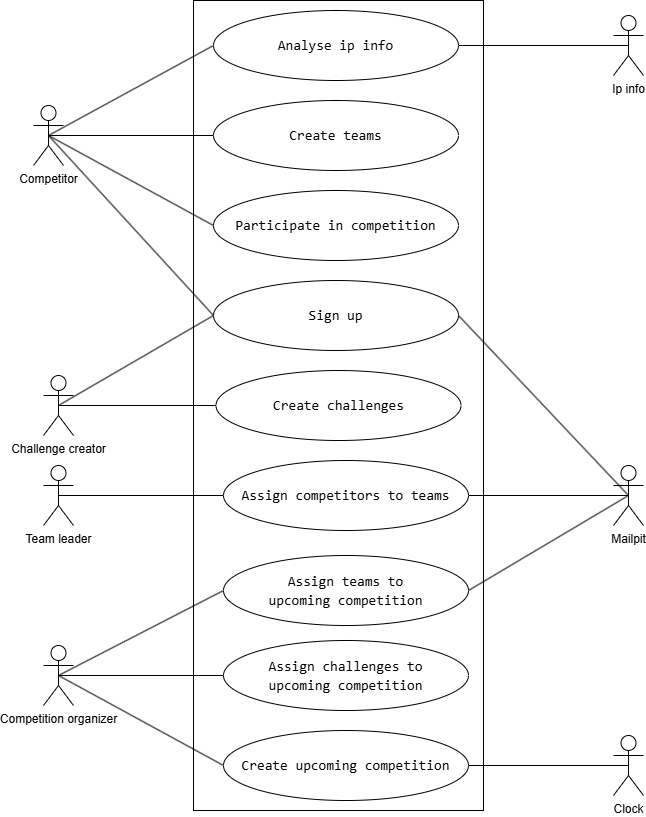

The diagram above was exported from draw.io. Its source (the exported page's mxGraphModel, read from the mxfile embedded in the PNG):
<mxGraphModel dx="2066" dy="1143" grid="1" gridSize="10" guides="1" tooltips="1" connect="1" arrows="1" fold="1" page="1" pageScale="1" pageWidth="850" pageHeight="1100" background="#ffffff" math="0" shadow="0">
  <root>
    <mxCell id="0" />
    <mxCell id="1" parent="0" />
    <mxCell id="S2NBnRDYgV675a41mzGL-1" value="Challenge creator" style="shape=umlActor;verticalLabelPosition=bottom;verticalAlign=top;html=1;" parent="1" vertex="1">
      <mxGeometry x="120" y="485" width="30" height="60" as="geometry" />
    </mxCell>
    <mxCell id="ReUkEK7ilagzUWR9kHEw-1" value="Competitor" style="shape=umlActor;verticalLabelPosition=bottom;verticalAlign=top;html=1;" parent="1" vertex="1">
      <mxGeometry x="110" y="215" width="30" height="60" as="geometry" />
    </mxCell>
    <mxCell id="S2NBnRDYgV675a41mzGL-2" value="Team leader" style="shape=umlActor;verticalLabelPosition=bottom;verticalAlign=top;html=1;" parent="1" vertex="1">
      <mxGeometry x="120" y="575" width="30" height="60" as="geometry" />
    </mxCell>
    <mxCell id="S2NBnRDYgV675a41mzGL-9" value="" style="rounded=0;whiteSpace=wrap;html=1;" parent="1" vertex="1">
      <mxGeometry x="270" y="110" width="290" height="810" as="geometry" />
    </mxCell>
    <mxCell id="S2NBnRDYgV675a41mzGL-3" value="Competition organizer" style="shape=umlActor;verticalLabelPosition=bottom;verticalAlign=top;html=1;" parent="1" vertex="1">
      <mxGeometry x="120" y="755" width="30" height="60" as="geometry" />
    </mxCell>
    <mxCell id="NY41LmZLJKWr7fylc1Vm-3" value="&lt;div style=&quot;font-family: Consolas, &amp;quot;Courier New&amp;quot;, monospace; font-size: 14px; line-height: 19px; white-space: pre;&quot;&gt;Create teams&lt;/div&gt;" style="ellipse;whiteSpace=wrap;html=1;labelBackgroundColor=default;fontColor=#000000;" vertex="1" parent="1">
      <mxGeometry x="290" y="210" width="245" height="70" as="geometry" />
    </mxCell>
    <mxCell id="S2NBnRDYgV675a41mzGL-10" value="&lt;div style=&quot;font-family: Consolas, &amp;quot;Courier New&amp;quot;, monospace; font-size: 14px; line-height: 19px; white-space: pre;&quot;&gt;Sign up&lt;/div&gt;" style="ellipse;whiteSpace=wrap;html=1;labelBackgroundColor=default;fontColor=#000000;" parent="1" vertex="1">
      <mxGeometry x="290" y="390" width="245" height="70" as="geometry" />
    </mxCell>
    <mxCell id="NY41LmZLJKWr7fylc1Vm-4" value="&lt;div style=&quot;font-family: Consolas, &amp;quot;Courier New&amp;quot;, monospace; font-size: 14px; line-height: 19px; white-space: pre;&quot;&gt;Assign competitors to teams&lt;/div&gt;" style="ellipse;whiteSpace=wrap;html=1;labelBackgroundColor=default;fontColor=#000000;" vertex="1" parent="1">
      <mxGeometry x="300" y="570" width="245" height="70" as="geometry" />
    </mxCell>
    <mxCell id="NY41LmZLJKWr7fylc1Vm-5" value="&lt;div style=&quot;font-family: Consolas, &amp;quot;Courier New&amp;quot;, monospace; font-size: 14px; line-height: 19px; white-space: pre;&quot;&gt;Create upcoming competition&lt;/div&gt;" style="ellipse;whiteSpace=wrap;html=1;labelBackgroundColor=default;fontColor=#000000;" vertex="1" parent="1">
      <mxGeometry x="300" y="840" width="245" height="70" as="geometry" />
    </mxCell>
    <mxCell id="NY41LmZLJKWr7fylc1Vm-6" value="&lt;div style=&quot;font-family: Consolas, &amp;quot;Courier New&amp;quot;, monospace; font-size: 14px; line-height: 19px; white-space: pre;&quot;&gt;Participate in competition&lt;/div&gt;" style="ellipse;whiteSpace=wrap;html=1;labelBackgroundColor=default;fontColor=#000000;" vertex="1" parent="1">
      <mxGeometry x="290" y="300" width="245" height="70" as="geometry" />
    </mxCell>
    <mxCell id="NY41LmZLJKWr7fylc1Vm-7" value="&lt;div style=&quot;font-family: Consolas, &amp;quot;Courier New&amp;quot;, monospace; font-size: 14px; line-height: 19px; white-space: pre;&quot;&gt;Create challenges&lt;/div&gt;" style="ellipse;whiteSpace=wrap;html=1;labelBackgroundColor=default;fontColor=#000000;" vertex="1" parent="1">
      <mxGeometry x="292.5" y="480" width="245" height="70" as="geometry" />
    </mxCell>
    <mxCell id="NY41LmZLJKWr7fylc1Vm-8" value="&lt;div style=&quot;font-family: Consolas, &amp;quot;Courier New&amp;quot;, monospace; font-size: 14px; line-height: 19px; white-space: pre;&quot;&gt;Assign challenges to&lt;/div&gt;&lt;div style=&quot;font-family: Consolas, &amp;quot;Courier New&amp;quot;, monospace; font-size: 14px; line-height: 19px; white-space: pre;&quot;&gt;upcoming competition&lt;/div&gt;" style="ellipse;whiteSpace=wrap;html=1;labelBackgroundColor=default;fontColor=#000000;" vertex="1" parent="1">
      <mxGeometry x="300" y="750" width="245" height="70" as="geometry" />
    </mxCell>
    <mxCell id="NY41LmZLJKWr7fylc1Vm-9" value="&lt;div style=&quot;font-family: Consolas, &amp;quot;Courier New&amp;quot;, monospace; font-size: 14px; line-height: 19px; white-space: pre;&quot;&gt;Assign teams to&lt;/div&gt;&lt;div style=&quot;font-family: Consolas, &amp;quot;Courier New&amp;quot;, monospace; font-size: 14px; line-height: 19px; white-space: pre;&quot;&gt;upcoming competition&lt;/div&gt;" style="ellipse;whiteSpace=wrap;html=1;labelBackgroundColor=default;fontColor=#000000;" vertex="1" parent="1">
      <mxGeometry x="300" y="665" width="245" height="70" as="geometry" />
    </mxCell>
    <mxCell id="NY41LmZLJKWr7fylc1Vm-10" value="&lt;div style=&quot;font-family: Consolas, &amp;quot;Courier New&amp;quot;, monospace; font-size: 14px; line-height: 19px; white-space: pre;&quot;&gt;Analyse ip info&lt;/div&gt;" style="ellipse;whiteSpace=wrap;html=1;labelBackgroundColor=default;fontColor=#000000;" vertex="1" parent="1">
      <mxGeometry x="290" y="120" width="245" height="70" as="geometry" />
    </mxCell>
    <mxCell id="NY41LmZLJKWr7fylc1Vm-26" value="Mailpit" style="shape=umlActor;verticalLabelPosition=bottom;verticalAlign=top;html=1;" vertex="1" parent="1">
      <mxGeometry x="690" y="575" width="30" height="60" as="geometry" />
    </mxCell>
    <mxCell id="NY41LmZLJKWr7fylc1Vm-27" value="" style="endArrow=none;html=1;rounded=0;exitX=1;exitY=0.5;exitDx=0;exitDy=0;entryX=0.5;entryY=0.5;entryDx=0;entryDy=0;entryPerimeter=0;" edge="1" parent="1" source="S2NBnRDYgV675a41mzGL-10" target="NY41LmZLJKWr7fylc1Vm-26">
      <mxGeometry width="50" height="50" relative="1" as="geometry">
        <mxPoint x="710" y="520" as="sourcePoint" />
        <mxPoint x="760" y="470" as="targetPoint" />
      </mxGeometry>
    </mxCell>
    <mxCell id="NY41LmZLJKWr7fylc1Vm-28" value="" style="endArrow=none;html=1;rounded=0;exitX=0.5;exitY=0.5;exitDx=0;exitDy=0;exitPerimeter=0;entryX=0;entryY=0.5;entryDx=0;entryDy=0;" edge="1" parent="1" source="ReUkEK7ilagzUWR9kHEw-1" target="NY41LmZLJKWr7fylc1Vm-10">
      <mxGeometry width="50" height="50" relative="1" as="geometry">
        <mxPoint x="210" y="260" as="sourcePoint" />
        <mxPoint x="260" y="210" as="targetPoint" />
      </mxGeometry>
    </mxCell>
    <mxCell id="NY41LmZLJKWr7fylc1Vm-30" value="" style="endArrow=none;html=1;rounded=0;exitX=0.5;exitY=0.5;exitDx=0;exitDy=0;exitPerimeter=0;entryX=0;entryY=0.5;entryDx=0;entryDy=0;" edge="1" parent="1" source="ReUkEK7ilagzUWR9kHEw-1" target="NY41LmZLJKWr7fylc1Vm-3">
      <mxGeometry width="50" height="50" relative="1" as="geometry">
        <mxPoint x="180" y="380" as="sourcePoint" />
        <mxPoint x="345" y="290" as="targetPoint" />
      </mxGeometry>
    </mxCell>
    <mxCell id="NY41LmZLJKWr7fylc1Vm-31" value="" style="endArrow=none;html=1;rounded=0;exitX=0.5;exitY=0.5;exitDx=0;exitDy=0;exitPerimeter=0;entryX=0;entryY=0.5;entryDx=0;entryDy=0;" edge="1" parent="1" source="ReUkEK7ilagzUWR9kHEw-1" target="S2NBnRDYgV675a41mzGL-10">
      <mxGeometry width="50" height="50" relative="1" as="geometry">
        <mxPoint x="90" y="430" as="sourcePoint" />
        <mxPoint x="255" y="340" as="targetPoint" />
      </mxGeometry>
    </mxCell>
    <mxCell id="NY41LmZLJKWr7fylc1Vm-32" value="" style="endArrow=none;html=1;rounded=0;exitX=0.5;exitY=0.5;exitDx=0;exitDy=0;exitPerimeter=0;entryX=0;entryY=0.5;entryDx=0;entryDy=0;" edge="1" parent="1" source="S2NBnRDYgV675a41mzGL-1" target="NY41LmZLJKWr7fylc1Vm-7">
      <mxGeometry width="50" height="50" relative="1" as="geometry">
        <mxPoint x="160" y="490" as="sourcePoint" />
        <mxPoint x="325" y="400" as="targetPoint" />
      </mxGeometry>
    </mxCell>
    <mxCell id="NY41LmZLJKWr7fylc1Vm-33" value="" style="endArrow=none;html=1;rounded=0;exitX=0.5;exitY=0.5;exitDx=0;exitDy=0;exitPerimeter=0;entryX=0;entryY=0.5;entryDx=0;entryDy=0;" edge="1" parent="1" source="ReUkEK7ilagzUWR9kHEw-1" target="NY41LmZLJKWr7fylc1Vm-6">
      <mxGeometry width="50" height="50" relative="1" as="geometry">
        <mxPoint x="170" y="580" as="sourcePoint" />
        <mxPoint x="335" y="490" as="targetPoint" />
      </mxGeometry>
    </mxCell>
    <mxCell id="NY41LmZLJKWr7fylc1Vm-34" value="" style="endArrow=none;html=1;rounded=0;exitX=0.5;exitY=0.5;exitDx=0;exitDy=0;exitPerimeter=0;entryX=0;entryY=0.5;entryDx=0;entryDy=0;" edge="1" parent="1" source="S2NBnRDYgV675a41mzGL-2" target="NY41LmZLJKWr7fylc1Vm-4">
      <mxGeometry width="50" height="50" relative="1" as="geometry">
        <mxPoint x="-30" y="660" as="sourcePoint" />
        <mxPoint x="135" y="570" as="targetPoint" />
      </mxGeometry>
    </mxCell>
    <mxCell id="NY41LmZLJKWr7fylc1Vm-35" value="" style="endArrow=none;html=1;rounded=0;exitX=0.5;exitY=0.5;exitDx=0;exitDy=0;exitPerimeter=0;entryX=0;entryY=0.5;entryDx=0;entryDy=0;" edge="1" parent="1" source="S2NBnRDYgV675a41mzGL-3" target="NY41LmZLJKWr7fylc1Vm-5">
      <mxGeometry width="50" height="50" relative="1" as="geometry">
        <mxPoint x="20" y="730" as="sourcePoint" />
        <mxPoint x="185" y="640" as="targetPoint" />
      </mxGeometry>
    </mxCell>
    <mxCell id="NY41LmZLJKWr7fylc1Vm-36" value="" style="endArrow=none;html=1;rounded=0;exitX=0.5;exitY=0.5;exitDx=0;exitDy=0;exitPerimeter=0;entryX=0;entryY=0.5;entryDx=0;entryDy=0;" edge="1" parent="1" source="S2NBnRDYgV675a41mzGL-3" target="NY41LmZLJKWr7fylc1Vm-8">
      <mxGeometry width="50" height="50" relative="1" as="geometry">
        <mxPoint x="-70" y="830" as="sourcePoint" />
        <mxPoint x="95" y="740" as="targetPoint" />
      </mxGeometry>
    </mxCell>
    <mxCell id="NY41LmZLJKWr7fylc1Vm-37" value="" style="endArrow=none;html=1;rounded=0;exitX=0.5;exitY=0.5;exitDx=0;exitDy=0;exitPerimeter=0;entryX=0;entryY=0.5;entryDx=0;entryDy=0;" edge="1" parent="1" source="S2NBnRDYgV675a41mzGL-3" target="NY41LmZLJKWr7fylc1Vm-9">
      <mxGeometry width="50" height="50" relative="1" as="geometry">
        <mxPoint x="-80" y="830" as="sourcePoint" />
        <mxPoint x="85" y="740" as="targetPoint" />
      </mxGeometry>
    </mxCell>
    <mxCell id="NY41LmZLJKWr7fylc1Vm-38" value="Clock" style="shape=umlActor;verticalLabelPosition=bottom;verticalAlign=top;html=1;" vertex="1" parent="1">
      <mxGeometry x="690" y="845" width="30" height="60" as="geometry" />
    </mxCell>
    <mxCell id="NY41LmZLJKWr7fylc1Vm-39" value="" style="endArrow=none;html=1;rounded=0;exitX=1;exitY=0.5;exitDx=0;exitDy=0;entryX=0.5;entryY=0.5;entryDx=0;entryDy=0;entryPerimeter=0;" edge="1" parent="1" source="NY41LmZLJKWr7fylc1Vm-4" target="NY41LmZLJKWr7fylc1Vm-26">
      <mxGeometry width="50" height="50" relative="1" as="geometry">
        <mxPoint x="-70" y="610" as="sourcePoint" />
        <mxPoint x="-20" y="560" as="targetPoint" />
      </mxGeometry>
    </mxCell>
    <mxCell id="NY41LmZLJKWr7fylc1Vm-41" value="" style="endArrow=none;html=1;rounded=0;exitX=1;exitY=0.5;exitDx=0;exitDy=0;entryX=0.5;entryY=0.5;entryDx=0;entryDy=0;entryPerimeter=0;" edge="1" parent="1" source="NY41LmZLJKWr7fylc1Vm-5" target="NY41LmZLJKWr7fylc1Vm-38">
      <mxGeometry width="50" height="50" relative="1" as="geometry">
        <mxPoint x="640" y="640" as="sourcePoint" />
        <mxPoint x="690" y="590" as="targetPoint" />
      </mxGeometry>
    </mxCell>
    <mxCell id="NY41LmZLJKWr7fylc1Vm-43" value="" style="endArrow=none;html=1;rounded=0;entryX=0.5;entryY=0.5;entryDx=0;entryDy=0;entryPerimeter=0;exitX=1;exitY=0.5;exitDx=0;exitDy=0;" edge="1" parent="1" source="NY41LmZLJKWr7fylc1Vm-9" target="NY41LmZLJKWr7fylc1Vm-26">
      <mxGeometry width="50" height="50" relative="1" as="geometry">
        <mxPoint x="-70" y="610" as="sourcePoint" />
        <mxPoint x="-20" y="560" as="targetPoint" />
      </mxGeometry>
    </mxCell>
    <mxCell id="NY41LmZLJKWr7fylc1Vm-44" value="Ip info" style="shape=umlActor;verticalLabelPosition=bottom;verticalAlign=top;html=1;outlineConnect=0;" vertex="1" parent="1">
      <mxGeometry x="690" y="125" width="30" height="60" as="geometry" />
    </mxCell>
    <mxCell id="NY41LmZLJKWr7fylc1Vm-45" value="" style="endArrow=none;html=1;rounded=0;entryX=0.5;entryY=0.5;entryDx=0;entryDy=0;entryPerimeter=0;" edge="1" parent="1" source="NY41LmZLJKWr7fylc1Vm-10" target="NY41LmZLJKWr7fylc1Vm-44">
      <mxGeometry width="50" height="50" relative="1" as="geometry">
        <mxPoint x="-70" y="610" as="sourcePoint" />
        <mxPoint x="-20" y="560" as="targetPoint" />
      </mxGeometry>
    </mxCell>
    <mxCell id="NY41LmZLJKWr7fylc1Vm-46" value="" style="endArrow=none;html=1;rounded=0;exitX=0.5;exitY=0.5;exitDx=0;exitDy=0;exitPerimeter=0;entryX=0;entryY=0.5;entryDx=0;entryDy=0;" edge="1" parent="1" source="S2NBnRDYgV675a41mzGL-1" target="S2NBnRDYgV675a41mzGL-10">
      <mxGeometry width="50" height="50" relative="1" as="geometry">
        <mxPoint x="120" y="420" as="sourcePoint" />
        <mxPoint x="278" y="420" as="targetPoint" />
      </mxGeometry>
    </mxCell>
  </root>
</mxGraphModel>